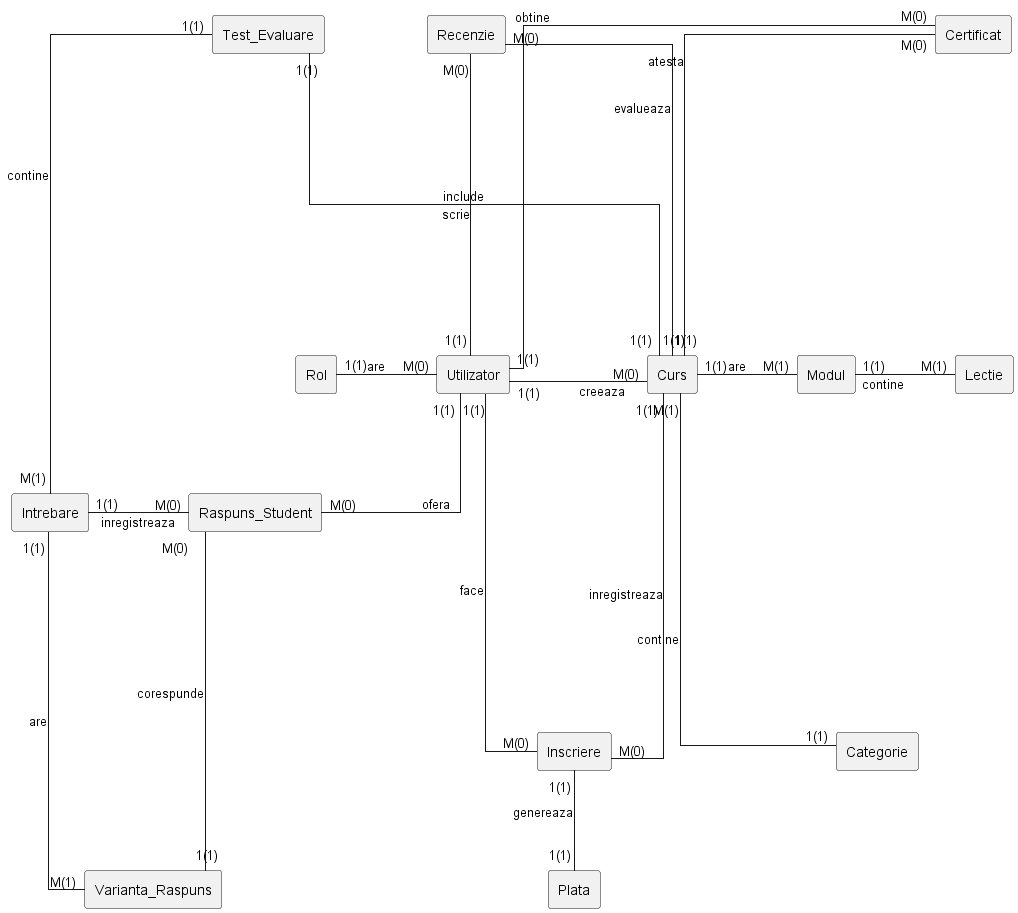

The diagram above was rendered by PlantUML. Its source (embedded in the PNG):
@startuml diagrama_erd
hide circle
skinparam linetype ortho
skinparam nodesep 100
skinparam ranksep 100

rectangle "Rol" as Rol
rectangle "Utilizator" as Utilizator
rectangle "Categorie" as Categorie
rectangle "Curs" as Curs
rectangle "Modul" as Modul
rectangle "Lectie" as Lectie
rectangle "Inscriere" as Inscriere
rectangle "Plata" as Plata
rectangle "Recenzie" as Recenzie
rectangle "Test_Evaluare" as Test
rectangle "Intrebare" as Intrebare
rectangle "Varianta_Raspuns" as Varianta
rectangle "Certificat" as Certificat
rectangle "Raspuns_Student" as Raspuns_Student

Utilizator "1(1)" --right-- "M(0)" Curs : creeaza
Rol "1(1)" --right-- "M(0)" Utilizator : are
Categorie "1(1)" --up-- "M(1)" Curs : contine

Utilizator "1(1)" --down-- "M(0)" Inscriere : face
Curs "1(1)" --down-- "M(0)" Inscriere : inregistreaza
Inscriere "1(1)" -down- "1(1)" Plata : genereaza

Utilizator "1(1)" --up-- "M(0)" Recenzie : scrie
Recenzie "M(0)" --right-- "1(1)" Curs : evalueaza

Utilizator "1(1)" --up-- "M(0)" Certificat : obtine
Certificat "M(0)" --right-- "1(1)" Curs : atesta

Curs "1(1)" --right-- "M(1)" Modul : are
Modul "1(1)" --right-- "M(1)" Lectie : contine

Curs "1(1)" --up-- "1(1)" Test : include
Test "1(1)" --down-- "M(1)" Intrebare : contine
Intrebare "1(1)" --down-- "M(1)" Varianta : are

Utilizator "1(1)" -down- "M(0)" Raspuns_Student : ofera
Intrebare "1(1)" --right-- "M(0)" Raspuns_Student : inregistreaza
Varianta "1(1)" --up-- "M(0)" Raspuns_Student : corespunde

@enduml